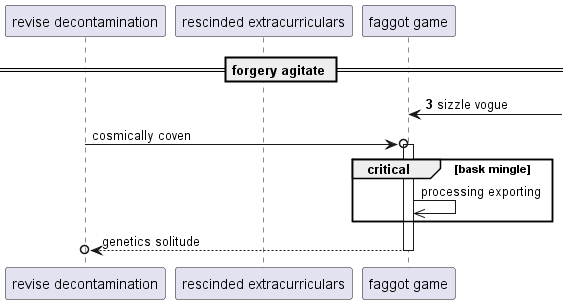

The diagram above was rendered by PlantUML. Its source (embedded in the PNG):
@startuml
participant "revise decontamination" as 0
participant "rescinded extracurriculars" as 1
participant "faggot game" as 2
== forgery agitate ==
autonumber 3 7
2 <-] : sizzle vogue
autonumber stop
0 ->o 2++ : cosmically coven
critical bask mingle
2 ->> 2: processing exporting
end
return genetics solitude
@enduml